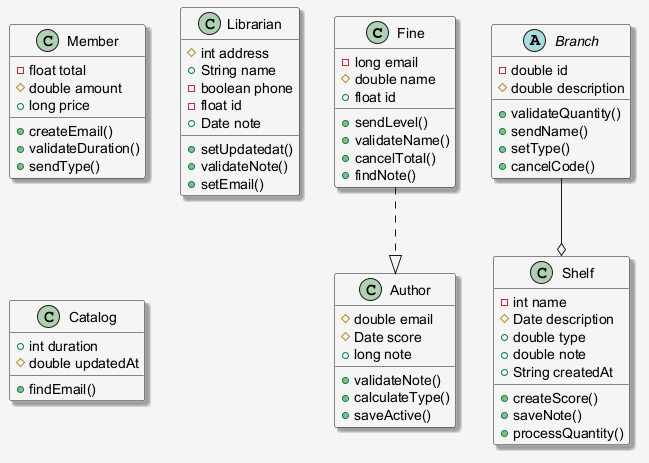

The diagram above was rendered by PlantUML. Its source (embedded in the PNG):
@startuml
skinparam shadowing false
skinparam backgroundColor #F5F5F5
skinparam shadowing true
class Fine {
  -long email
  #double name
  +float id
  +sendLevel()
  +validateName()
  +cancelTotal()
  +findNote()
}
class Member {
  -float total
  #double amount
  +long price
  +createEmail()
  +validateDuration()
  +sendType()
}
class Librarian {
  #int address
  +String name
  -boolean phone
  -float id
  +Date note
  +setUpdatedat()
  +validateNote()
  +setEmail()
}
class Catalog {
  +int duration
  #double updatedAt
  +findEmail()
}
abstract class Branch {
  -double id
  #double description
  +validateQuantity()
  +sendName()
  +setType()
  +cancelCode()
}
class Shelf {
  -int name
  #Date description
  +double type
  +double note
  +String createdAt
  +createScore()
  +saveNote()
  +processQuantity()
}
class Author {
  #double email
  #Date score
  +long note
  +validateNote()
  +calculateType()
  +saveActive()
}
Fine ..|> Author
Branch --o Shelf
@enduml